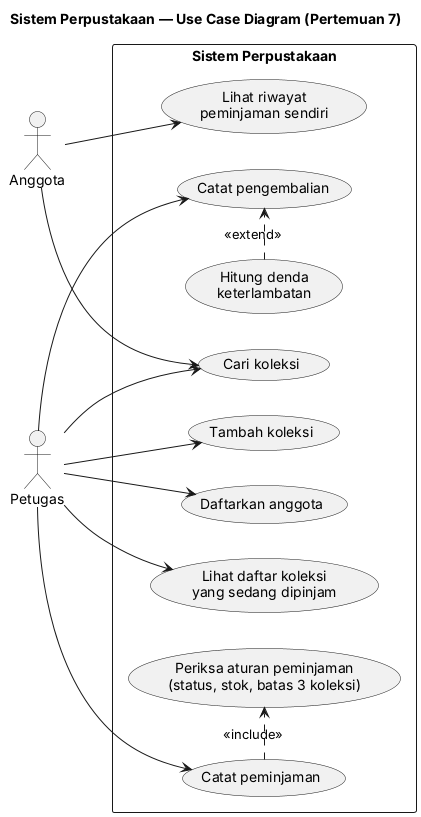

The diagram above was rendered by PlantUML. Its source (embedded in the PNG):
@startuml usecase
title Sistem Perpustakaan — Use Case Diagram (Pertemuan 7)

left to right direction
skinparam shadowing false
skinparam packageStyle rectangle

actor "Anggota" as anggota
actor "Petugas" as petugas

rectangle "Sistem Perpustakaan" {
  usecase "Cari koleksi" as UC1
  usecase "Lihat riwayat\npeminjaman sendiri" as UC2

  usecase "Tambah koleksi" as UC3
  usecase "Daftarkan anggota" as UC4
  usecase "Catat peminjaman" as UC5
  usecase "Catat pengembalian" as UC6
  usecase "Lihat daftar koleksi\nyang sedang dipinjam" as UC7

  usecase "Periksa aturan peminjaman\n(status, stok, batas 3 koleksi)" as UC8
  usecase "Hitung denda\nketerlambatan" as UC9
}

anggota --> UC1
anggota --> UC2

petugas --> UC3
petugas --> UC4
petugas --> UC5
petugas --> UC6
petugas --> UC7
petugas --> UC1

' Setiap peminjaman SELALU memeriksa aturan -> include.
UC5 .> UC8 : <<include>>
' Denda hanya muncul bila terlambat -> extend.
UC9 .> UC6 : <<extend>>

@enduml